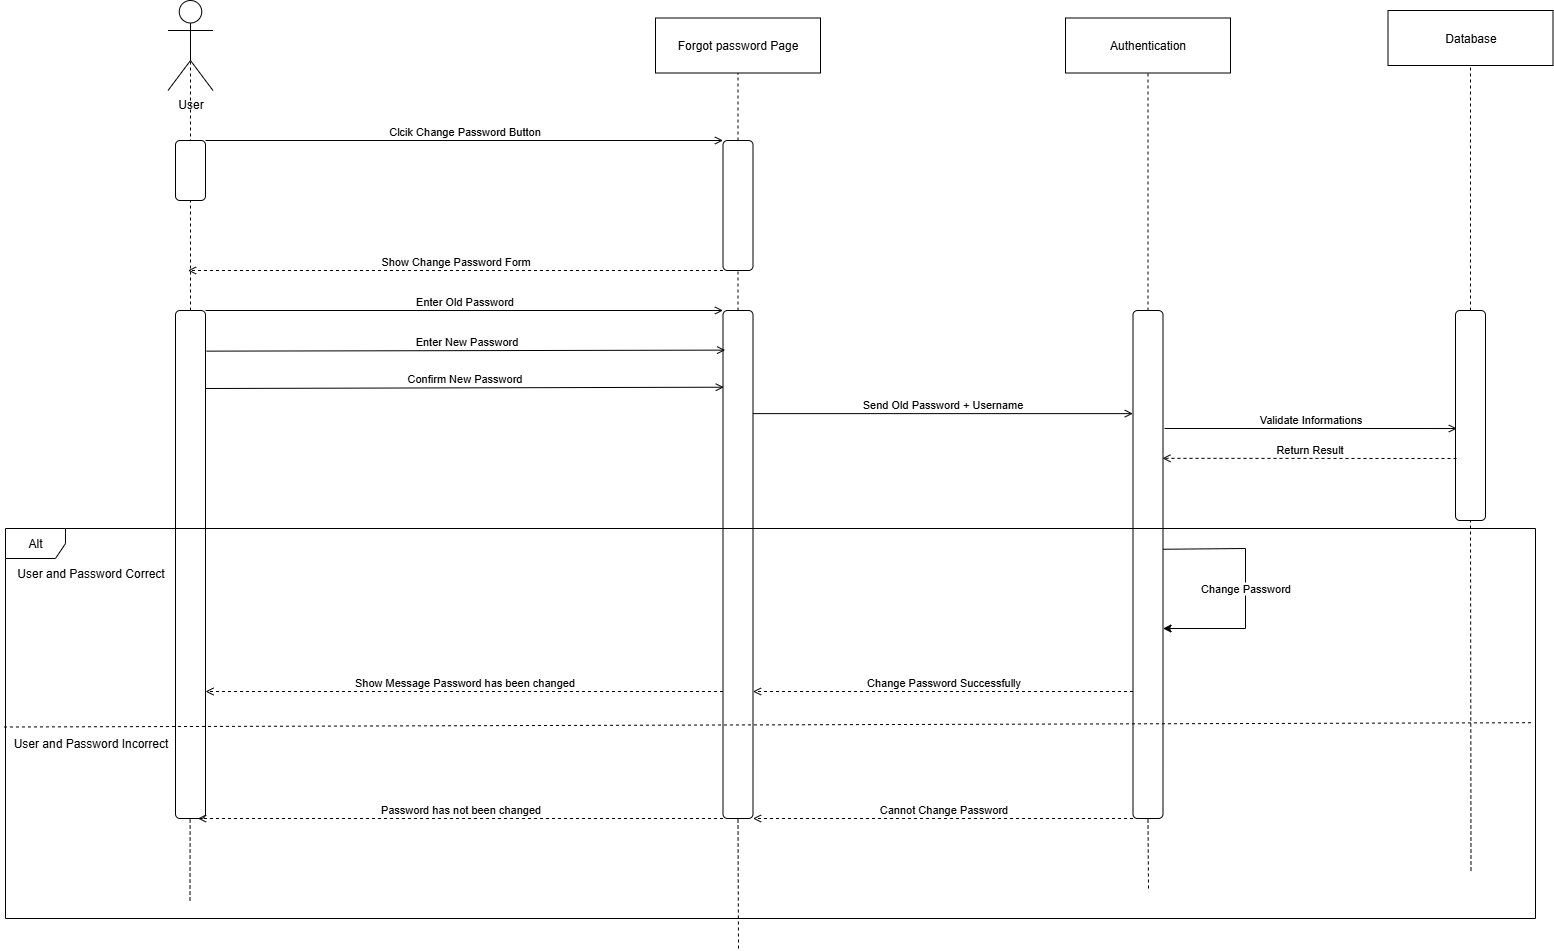

The diagram above was exported from draw.io. Its source (the exported page's mxGraphModel, read from the mxfile embedded in the PNG):
<mxGraphModel dx="1289" dy="707" grid="1" gridSize="10" guides="1" tooltips="1" connect="1" arrows="1" fold="1" page="1" pageScale="1" pageWidth="1654" pageHeight="1169" background="#ffffff" math="0" shadow="0">
  <root>
    <mxCell id="0" />
    <mxCell id="1" parent="0" />
    <mxCell id="NkIKPS39zEcTmcxDYRAw-1" value="User" style="shape=umlActor;verticalLabelPosition=bottom;verticalAlign=top;html=1;" parent="1" vertex="1">
      <mxGeometry x="192.5" y="172" width="45" height="90" as="geometry" />
    </mxCell>
    <mxCell id="NkIKPS39zEcTmcxDYRAw-2" value="" style="endArrow=none;dashed=1;html=1;rounded=0;entryX=0.5;entryY=0.5;entryDx=0;entryDy=0;entryPerimeter=0;" parent="1" source="NkIKPS39zEcTmcxDYRAw-20" target="NkIKPS39zEcTmcxDYRAw-1" edge="1">
      <mxGeometry width="50" height="50" relative="1" as="geometry">
        <mxPoint x="215.5" y="632" as="sourcePoint" />
        <mxPoint x="582.5" y="492" as="targetPoint" />
      </mxGeometry>
    </mxCell>
    <mxCell id="NkIKPS39zEcTmcxDYRAw-5" value="Authentication" style="fontStyle=0;html=1;whiteSpace=wrap;" parent="1" vertex="1">
      <mxGeometry x="1090" y="189.5" width="165" height="55" as="geometry" />
    </mxCell>
    <mxCell id="NkIKPS39zEcTmcxDYRAw-6" value="" style="endArrow=none;dashed=1;html=1;rounded=0;entryX=0.5;entryY=1;entryDx=0;entryDy=0;" parent="1" source="NkIKPS39zEcTmcxDYRAw-27" target="NkIKPS39zEcTmcxDYRAw-5" edge="1">
      <mxGeometry width="50" height="50" relative="1" as="geometry">
        <mxPoint x="1145.5" y="742" as="sourcePoint" />
        <mxPoint x="1015.23" y="244.5" as="targetPoint" />
      </mxGeometry>
    </mxCell>
    <mxCell id="NkIKPS39zEcTmcxDYRAw-7" value="&lt;div&gt;Database&lt;/div&gt;" style="fontStyle=0;html=1;whiteSpace=wrap;" parent="1" vertex="1">
      <mxGeometry x="1412.5" y="182" width="165" height="55" as="geometry" />
    </mxCell>
    <mxCell id="NkIKPS39zEcTmcxDYRAw-8" value="" style="endArrow=none;dashed=1;html=1;rounded=0;entryX=0.5;entryY=1;entryDx=0;entryDy=0;" parent="1" source="NkIKPS39zEcTmcxDYRAw-30" target="NkIKPS39zEcTmcxDYRAw-7" edge="1">
      <mxGeometry width="50" height="50" relative="1" as="geometry">
        <mxPoint x="1415.5" y="1113.322354403409" as="sourcePoint" />
        <mxPoint x="1415.23" y="244.5" as="targetPoint" />
      </mxGeometry>
    </mxCell>
    <mxCell id="NkIKPS39zEcTmcxDYRAw-9" value="" style="rounded=1;whiteSpace=wrap;html=1;" parent="1" vertex="1">
      <mxGeometry x="200" y="312" width="30" height="60" as="geometry" />
    </mxCell>
    <mxCell id="NkIKPS39zEcTmcxDYRAw-10" value="Clcik Change Password Button" style="html=1;verticalAlign=bottom;labelBackgroundColor=none;endArrow=open;endFill=0;rounded=0;exitX=1;exitY=0;exitDx=0;exitDy=0;entryX=0;entryY=0;entryDx=0;entryDy=0;" parent="1" source="NkIKPS39zEcTmcxDYRAw-9" target="NkIKPS39zEcTmcxDYRAw-16" edge="1">
      <mxGeometry width="160" relative="1" as="geometry">
        <mxPoint x="732.5" y="502" as="sourcePoint" />
        <mxPoint x="540" y="312" as="targetPoint" />
      </mxGeometry>
    </mxCell>
    <mxCell id="NkIKPS39zEcTmcxDYRAw-11" value="Forgot password Page" style="fontStyle=0;html=1;whiteSpace=wrap;" parent="1" vertex="1">
      <mxGeometry x="680" y="189.5" width="165" height="55" as="geometry" />
    </mxCell>
    <mxCell id="NkIKPS39zEcTmcxDYRAw-12" value="" style="endArrow=none;dashed=1;html=1;rounded=0;entryX=0.5;entryY=1;entryDx=0;entryDy=0;" parent="1" source="NkIKPS39zEcTmcxDYRAw-16" target="NkIKPS39zEcTmcxDYRAw-11" edge="1">
      <mxGeometry width="50" height="50" relative="1" as="geometry">
        <mxPoint x="842.5" y="432" as="sourcePoint" />
        <mxPoint x="815.23" y="244.5" as="targetPoint" />
      </mxGeometry>
    </mxCell>
    <mxCell id="NkIKPS39zEcTmcxDYRAw-15" value="" style="endArrow=none;dashed=1;html=1;rounded=0;entryX=0.5;entryY=1;entryDx=0;entryDy=0;" parent="1" source="NkIKPS39zEcTmcxDYRAw-22" target="NkIKPS39zEcTmcxDYRAw-16" edge="1">
      <mxGeometry width="50" height="50" relative="1" as="geometry">
        <mxPoint x="845.5" y="962" as="sourcePoint" />
        <mxPoint x="845.5" y="245" as="targetPoint" />
      </mxGeometry>
    </mxCell>
    <mxCell id="NkIKPS39zEcTmcxDYRAw-16" value="" style="rounded=1;whiteSpace=wrap;html=1;" parent="1" vertex="1">
      <mxGeometry x="747.5" y="312" width="30" height="130" as="geometry" />
    </mxCell>
    <mxCell id="NkIKPS39zEcTmcxDYRAw-18" value="Show Change Password Form" style="html=1;verticalAlign=bottom;labelBackgroundColor=none;endArrow=open;endFill=0;dashed=1;rounded=0;exitX=0;exitY=1;exitDx=0;exitDy=0;" parent="1" source="NkIKPS39zEcTmcxDYRAw-16" edge="1">
      <mxGeometry width="160" relative="1" as="geometry">
        <mxPoint x="552.5" y="522" as="sourcePoint" />
        <mxPoint x="212.5" y="442" as="targetPoint" />
      </mxGeometry>
    </mxCell>
    <mxCell id="NkIKPS39zEcTmcxDYRAw-19" value="" style="endArrow=none;dashed=1;html=1;rounded=0;entryX=0.5;entryY=0.5;entryDx=0;entryDy=0;entryPerimeter=0;" parent="1" target="NkIKPS39zEcTmcxDYRAw-20" edge="1">
      <mxGeometry width="50" height="50" relative="1" as="geometry">
        <mxPoint x="214.5" y="1072" as="sourcePoint" />
        <mxPoint x="215.5" y="217" as="targetPoint" />
      </mxGeometry>
    </mxCell>
    <mxCell id="NkIKPS39zEcTmcxDYRAw-20" value="" style="rounded=1;whiteSpace=wrap;html=1;" parent="1" vertex="1">
      <mxGeometry x="200" y="482" width="30" height="508" as="geometry" />
    </mxCell>
    <mxCell id="NkIKPS39zEcTmcxDYRAw-21" value="" style="endArrow=none;dashed=1;html=1;rounded=0;entryX=0.5;entryY=1;entryDx=0;entryDy=0;" parent="1" target="NkIKPS39zEcTmcxDYRAw-22" edge="1">
      <mxGeometry width="50" height="50" relative="1" as="geometry">
        <mxPoint x="763" y="1120" as="sourcePoint" />
        <mxPoint x="845.5" y="442" as="targetPoint" />
      </mxGeometry>
    </mxCell>
    <mxCell id="NkIKPS39zEcTmcxDYRAw-22" value="" style="rounded=1;whiteSpace=wrap;html=1;" parent="1" vertex="1">
      <mxGeometry x="747.5" y="482" width="30" height="508" as="geometry" />
    </mxCell>
    <mxCell id="NkIKPS39zEcTmcxDYRAw-23" value="Enter Old Password" style="html=1;verticalAlign=bottom;labelBackgroundColor=none;endArrow=open;endFill=0;rounded=0;exitX=1;exitY=0;exitDx=0;exitDy=0;entryX=0;entryY=0;entryDx=0;entryDy=0;" parent="1" source="NkIKPS39zEcTmcxDYRAw-20" target="NkIKPS39zEcTmcxDYRAw-22" edge="1">
      <mxGeometry width="160" relative="1" as="geometry">
        <mxPoint x="472.5" y="542" as="sourcePoint" />
        <mxPoint x="782.5" y="542" as="targetPoint" />
      </mxGeometry>
    </mxCell>
    <mxCell id="NkIKPS39zEcTmcxDYRAw-26" value="" style="endArrow=none;dashed=1;html=1;rounded=0;entryX=0.5;entryY=1;entryDx=0;entryDy=0;" parent="1" target="NkIKPS39zEcTmcxDYRAw-27" edge="1">
      <mxGeometry width="50" height="50" relative="1" as="geometry">
        <mxPoint x="1173" y="1060" as="sourcePoint" />
        <mxPoint x="1145.5" y="245" as="targetPoint" />
      </mxGeometry>
    </mxCell>
    <mxCell id="NkIKPS39zEcTmcxDYRAw-27" value="" style="rounded=1;whiteSpace=wrap;html=1;" parent="1" vertex="1">
      <mxGeometry x="1157.5" y="482" width="30" height="508" as="geometry" />
    </mxCell>
    <mxCell id="NkIKPS39zEcTmcxDYRAw-29" value="" style="endArrow=none;dashed=1;html=1;rounded=0;entryX=0.5;entryY=1;entryDx=0;entryDy=0;" parent="1" target="NkIKPS39zEcTmcxDYRAw-30" edge="1">
      <mxGeometry width="50" height="50" relative="1" as="geometry">
        <mxPoint x="1495.5" y="1042" as="sourcePoint" />
        <mxPoint x="1415.5" y="245" as="targetPoint" />
      </mxGeometry>
    </mxCell>
    <mxCell id="NkIKPS39zEcTmcxDYRAw-30" value="" style="rounded=1;whiteSpace=wrap;html=1;" parent="1" vertex="1">
      <mxGeometry x="1480" y="482" width="30" height="210" as="geometry" />
    </mxCell>
    <mxCell id="NkIKPS39zEcTmcxDYRAw-44" value="Enter New Password" style="html=1;verticalAlign=bottom;labelBackgroundColor=none;endArrow=open;endFill=0;rounded=0;exitX=1.031;exitY=0.08;exitDx=0;exitDy=0;entryX=0.072;entryY=0.078;entryDx=0;entryDy=0;exitPerimeter=0;entryPerimeter=0;" parent="1" source="NkIKPS39zEcTmcxDYRAw-20" target="NkIKPS39zEcTmcxDYRAw-22" edge="1">
      <mxGeometry width="160" relative="1" as="geometry">
        <mxPoint x="610" y="490" as="sourcePoint" />
        <mxPoint x="1210" y="490" as="targetPoint" />
      </mxGeometry>
    </mxCell>
    <mxCell id="NkIKPS39zEcTmcxDYRAw-45" value="Confirm New Password" style="html=1;verticalAlign=bottom;labelBackgroundColor=none;endArrow=open;endFill=0;rounded=0;entryX=0.026;entryY=0.151;entryDx=0;entryDy=0;entryPerimeter=0;" parent="1" target="NkIKPS39zEcTmcxDYRAw-22" edge="1">
      <mxGeometry width="160" relative="1" as="geometry">
        <mxPoint x="230" y="560" as="sourcePoint" />
        <mxPoint x="730" y="560" as="targetPoint" />
      </mxGeometry>
    </mxCell>
    <mxCell id="NkIKPS39zEcTmcxDYRAw-46" value="Send Old Password + Username" style="html=1;verticalAlign=bottom;labelBackgroundColor=none;endArrow=open;endFill=0;rounded=0;exitX=0.996;exitY=0.203;exitDx=0;exitDy=0;entryX=-0.006;entryY=0.203;entryDx=0;entryDy=0;entryPerimeter=0;exitPerimeter=0;" parent="1" source="NkIKPS39zEcTmcxDYRAw-22" target="NkIKPS39zEcTmcxDYRAw-27" edge="1">
      <mxGeometry width="160" relative="1" as="geometry">
        <mxPoint x="909" y="530" as="sourcePoint" />
        <mxPoint x="1510" y="530" as="targetPoint" />
      </mxGeometry>
    </mxCell>
    <mxCell id="NkIKPS39zEcTmcxDYRAw-48" value="Validate Informations" style="html=1;verticalAlign=bottom;labelBackgroundColor=none;endArrow=open;endFill=0;rounded=0;entryX=0.046;entryY=0.562;entryDx=0;entryDy=0;entryPerimeter=0;" parent="1" target="NkIKPS39zEcTmcxDYRAw-30" edge="1">
      <mxGeometry width="160" relative="1" as="geometry">
        <mxPoint x="1189" y="600" as="sourcePoint" />
        <mxPoint x="1510" y="540" as="targetPoint" />
      </mxGeometry>
    </mxCell>
    <mxCell id="NkIKPS39zEcTmcxDYRAw-49" value="Return Result" style="html=1;verticalAlign=bottom;labelBackgroundColor=none;endArrow=open;endFill=0;dashed=1;rounded=0;entryX=0.98;entryY=0.291;entryDx=0;entryDy=0;entryPerimeter=0;" parent="1" target="NkIKPS39zEcTmcxDYRAw-27" edge="1">
      <mxGeometry width="160" relative="1" as="geometry">
        <mxPoint x="1481" y="630" as="sourcePoint" />
        <mxPoint x="660" y="440" as="targetPoint" />
      </mxGeometry>
    </mxCell>
    <mxCell id="NkIKPS39zEcTmcxDYRAw-50" value="User and Password Correct" style="text;html=1;align=center;verticalAlign=middle;resizable=0;points=[];autosize=1;strokeColor=none;fillColor=none;" parent="1" vertex="1">
      <mxGeometry x="30" y="730" width="170" height="30" as="geometry" />
    </mxCell>
    <mxCell id="NkIKPS39zEcTmcxDYRAw-52" value="" style="endArrow=classic;html=1;rounded=0;exitX=1.001;exitY=0.47;exitDx=0;exitDy=0;exitPerimeter=0;entryX=1.001;entryY=0.626;entryDx=0;entryDy=0;entryPerimeter=0;" parent="1" source="NkIKPS39zEcTmcxDYRAw-27" target="NkIKPS39zEcTmcxDYRAw-27" edge="1">
      <mxGeometry width="50" height="50" relative="1" as="geometry">
        <mxPoint x="1270" y="790" as="sourcePoint" />
        <mxPoint x="1320" y="740" as="targetPoint" />
        <Array as="points">
          <mxPoint x="1270" y="720" />
          <mxPoint x="1270" y="800" />
        </Array>
      </mxGeometry>
    </mxCell>
    <mxCell id="NkIKPS39zEcTmcxDYRAw-53" value="Change Password" style="edgeLabel;html=1;align=center;verticalAlign=middle;resizable=0;points=[];" parent="NkIKPS39zEcTmcxDYRAw-52" vertex="1" connectable="0">
      <mxGeometry x="-0.0061" y="-1" relative="1" as="geometry">
        <mxPoint as="offset" />
      </mxGeometry>
    </mxCell>
    <mxCell id="NkIKPS39zEcTmcxDYRAw-54" value="Change Password Successfully" style="html=1;verticalAlign=bottom;labelBackgroundColor=none;endArrow=open;endFill=0;dashed=1;rounded=0;entryX=1;entryY=0.75;entryDx=0;entryDy=0;exitX=0;exitY=0.75;exitDx=0;exitDy=0;" parent="1" source="NkIKPS39zEcTmcxDYRAw-27" target="NkIKPS39zEcTmcxDYRAw-22" edge="1">
      <mxGeometry width="160" relative="1" as="geometry">
        <mxPoint x="1114" y="870" as="sourcePoint" />
        <mxPoint x="820" y="870" as="targetPoint" />
      </mxGeometry>
    </mxCell>
    <mxCell id="NkIKPS39zEcTmcxDYRAw-55" value="Show Message Password has been changed" style="html=1;verticalAlign=bottom;labelBackgroundColor=none;endArrow=open;endFill=0;dashed=1;rounded=0;entryX=1;entryY=0.75;entryDx=0;entryDy=0;exitX=0;exitY=0.75;exitDx=0;exitDy=0;" parent="1" source="NkIKPS39zEcTmcxDYRAw-22" target="NkIKPS39zEcTmcxDYRAw-20" edge="1">
      <mxGeometry width="160" relative="1" as="geometry">
        <mxPoint x="680" y="860" as="sourcePoint" />
        <mxPoint x="300" y="860" as="targetPoint" />
      </mxGeometry>
    </mxCell>
    <mxCell id="NkIKPS39zEcTmcxDYRAw-56" value="Cannot Change Password" style="html=1;verticalAlign=bottom;labelBackgroundColor=none;endArrow=open;endFill=0;dashed=1;rounded=0;entryX=1;entryY=1;entryDx=0;entryDy=0;exitX=0;exitY=1;exitDx=0;exitDy=0;" parent="1" source="NkIKPS39zEcTmcxDYRAw-27" target="NkIKPS39zEcTmcxDYRAw-22" edge="1">
      <mxGeometry width="160" relative="1" as="geometry">
        <mxPoint x="1187.5" y="1040" as="sourcePoint" />
        <mxPoint x="807.5" y="1040" as="targetPoint" />
      </mxGeometry>
    </mxCell>
    <mxCell id="NkIKPS39zEcTmcxDYRAw-57" value="Password has not been changed" style="html=1;verticalAlign=bottom;labelBackgroundColor=none;endArrow=open;endFill=0;dashed=1;rounded=0;entryX=0.75;entryY=1;entryDx=0;entryDy=0;exitX=0;exitY=1;exitDx=0;exitDy=0;" parent="1" source="NkIKPS39zEcTmcxDYRAw-22" target="NkIKPS39zEcTmcxDYRAw-20" edge="1">
      <mxGeometry width="160" relative="1" as="geometry">
        <mxPoint x="1068" y="880" as="sourcePoint" />
        <mxPoint x="550" y="880" as="targetPoint" />
      </mxGeometry>
    </mxCell>
    <mxCell id="NkIKPS39zEcTmcxDYRAw-58" value="User and Password Incorrect" style="text;html=1;align=center;verticalAlign=middle;resizable=0;points=[];autosize=1;strokeColor=none;fillColor=none;" parent="1" vertex="1">
      <mxGeometry x="25" y="900" width="180" height="30" as="geometry" />
    </mxCell>
    <mxCell id="iP-moEv12NUnM5tk7BgI-1" value="" style="group" vertex="1" connectable="0" parent="1">
      <mxGeometry x="30" y="700" width="1530" height="390" as="geometry" />
    </mxCell>
    <mxCell id="iP-moEv12NUnM5tk7BgI-2" value="" style="group" vertex="1" connectable="0" parent="iP-moEv12NUnM5tk7BgI-1">
      <mxGeometry width="1530" height="390" as="geometry" />
    </mxCell>
    <mxCell id="NkIKPS39zEcTmcxDYRAw-33" value="Alt" style="shape=umlFrame;whiteSpace=wrap;html=1;pointerEvents=0;" parent="iP-moEv12NUnM5tk7BgI-2" vertex="1">
      <mxGeometry width="1530" height="390" as="geometry" />
    </mxCell>
    <mxCell id="NkIKPS39zEcTmcxDYRAw-38" value="" style="endArrow=none;dashed=1;html=1;rounded=0;exitX=-0.001;exitY=0.509;exitDx=0;exitDy=0;exitPerimeter=0;entryX=0.999;entryY=0.498;entryDx=0;entryDy=0;entryPerimeter=0;" parent="iP-moEv12NUnM5tk7BgI-2" source="NkIKPS39zEcTmcxDYRAw-33" target="NkIKPS39zEcTmcxDYRAw-33" edge="1">
      <mxGeometry width="50" height="50" relative="1" as="geometry">
        <mxPoint x="66.5" y="-102.15999999999985" as="sourcePoint" />
        <mxPoint x="1506.5" y="-103.83999999999992" as="targetPoint" />
      </mxGeometry>
    </mxCell>
  </root>
</mxGraphModel>